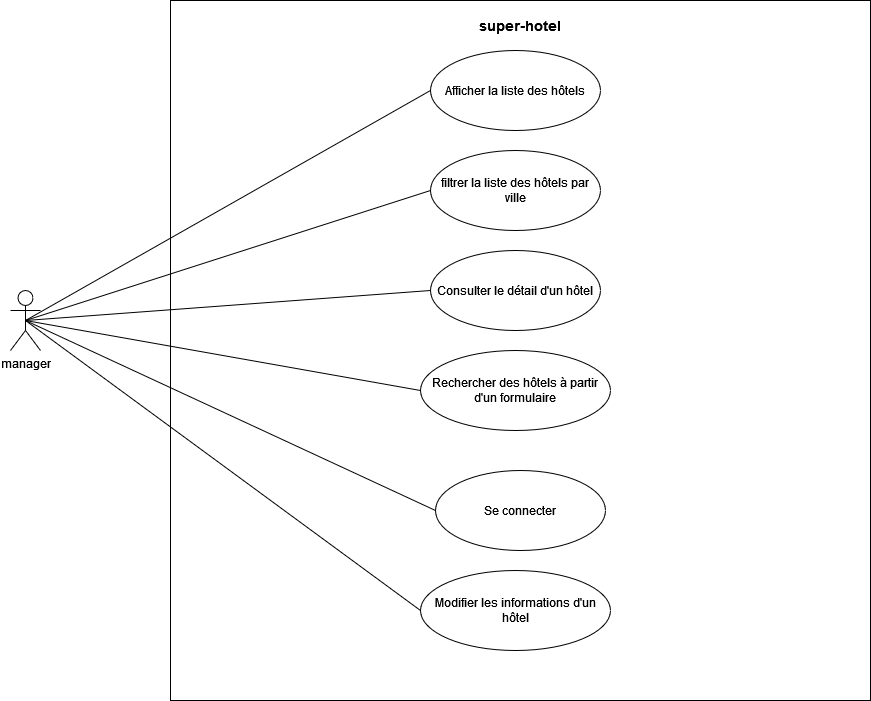

The diagram above was exported from draw.io. Its source (the exported page's mxGraphModel, read from the mxfile embedded in the PNG):
<mxGraphModel dx="1194" dy="752" grid="1" gridSize="10" guides="1" tooltips="1" connect="1" arrows="1" fold="1" page="1" pageScale="1" pageWidth="1169" pageHeight="1654" math="0" shadow="0">
  <root>
    <mxCell id="0" />
    <mxCell id="1" parent="0" />
    <mxCell id="zoqJWoWb2sXPraNzcc1k-1" value="&lt;div&gt;manager&lt;/div&gt;" style="shape=umlActor;verticalLabelPosition=bottom;verticalAlign=top;html=1;outlineConnect=0;" vertex="1" parent="1">
      <mxGeometry x="160" y="350" width="30" height="60" as="geometry" />
    </mxCell>
    <mxCell id="zoqJWoWb2sXPraNzcc1k-2" value="" style="whiteSpace=wrap;html=1;aspect=fixed;movable=0;resizable=0;rotatable=0;deletable=0;editable=0;locked=1;connectable=0;" vertex="1" parent="1">
      <mxGeometry x="320" y="60" width="700" height="700" as="geometry" />
    </mxCell>
    <mxCell id="zoqJWoWb2sXPraNzcc1k-3" value="Afficher la liste des hôtels" style="ellipse;whiteSpace=wrap;html=1;" vertex="1" parent="1">
      <mxGeometry x="580" y="110" width="170" height="80" as="geometry" />
    </mxCell>
    <mxCell id="zoqJWoWb2sXPraNzcc1k-4" value="filtrer la liste des hôtels par ville" style="ellipse;whiteSpace=wrap;html=1;" vertex="1" parent="1">
      <mxGeometry x="580" y="210" width="170" height="80" as="geometry" />
    </mxCell>
    <mxCell id="zoqJWoWb2sXPraNzcc1k-5" value="Consulter le détail d'un hôtel" style="ellipse;whiteSpace=wrap;html=1;" vertex="1" parent="1">
      <mxGeometry x="580" y="310" width="170" height="80" as="geometry" />
    </mxCell>
    <mxCell id="zoqJWoWb2sXPraNzcc1k-6" value="Se connecter" style="ellipse;whiteSpace=wrap;html=1;" vertex="1" parent="1">
      <mxGeometry x="585" y="530" width="170" height="80" as="geometry" />
    </mxCell>
    <mxCell id="zoqJWoWb2sXPraNzcc1k-7" value="Rechercher des hôtels à partir d'un formulaire" style="ellipse;whiteSpace=wrap;html=1;" vertex="1" parent="1">
      <mxGeometry x="570" y="410" width="190" height="80" as="geometry" />
    </mxCell>
    <mxCell id="zoqJWoWb2sXPraNzcc1k-8" value="Modifier les informations d'un hôtel" style="ellipse;whiteSpace=wrap;html=1;" vertex="1" parent="1">
      <mxGeometry x="570" y="630" width="190" height="80" as="geometry" />
    </mxCell>
    <mxCell id="zoqJWoWb2sXPraNzcc1k-10" value="super-hotel" style="text;html=1;align=center;verticalAlign=middle;whiteSpace=wrap;rounded=0;fontStyle=1;fontSize=14;" vertex="1" parent="1">
      <mxGeometry x="625" y="70" width="90" height="30" as="geometry" />
    </mxCell>
    <mxCell id="zoqJWoWb2sXPraNzcc1k-11" value="" style="endArrow=none;html=1;rounded=0;exitX=0.5;exitY=0.5;exitDx=0;exitDy=0;exitPerimeter=0;entryX=0;entryY=0.5;entryDx=0;entryDy=0;" edge="1" parent="1" source="zoqJWoWb2sXPraNzcc1k-1" target="zoqJWoWb2sXPraNzcc1k-3">
      <mxGeometry width="50" height="50" relative="1" as="geometry">
        <mxPoint x="560" y="430" as="sourcePoint" />
        <mxPoint x="610" y="380" as="targetPoint" />
      </mxGeometry>
    </mxCell>
    <mxCell id="zoqJWoWb2sXPraNzcc1k-12" value="" style="endArrow=none;html=1;rounded=0;exitX=0.5;exitY=0.5;exitDx=0;exitDy=0;exitPerimeter=0;entryX=0;entryY=0.5;entryDx=0;entryDy=0;" edge="1" parent="1" source="zoqJWoWb2sXPraNzcc1k-1" target="zoqJWoWb2sXPraNzcc1k-4">
      <mxGeometry width="50" height="50" relative="1" as="geometry">
        <mxPoint x="560" y="430" as="sourcePoint" />
        <mxPoint x="610" y="380" as="targetPoint" />
      </mxGeometry>
    </mxCell>
    <mxCell id="zoqJWoWb2sXPraNzcc1k-13" value="" style="endArrow=none;html=1;rounded=0;exitX=0.5;exitY=0.5;exitDx=0;exitDy=0;exitPerimeter=0;entryX=0;entryY=0.5;entryDx=0;entryDy=0;" edge="1" parent="1" source="zoqJWoWb2sXPraNzcc1k-1" target="zoqJWoWb2sXPraNzcc1k-5">
      <mxGeometry width="50" height="50" relative="1" as="geometry">
        <mxPoint x="560" y="430" as="sourcePoint" />
        <mxPoint x="610" y="380" as="targetPoint" />
      </mxGeometry>
    </mxCell>
    <mxCell id="zoqJWoWb2sXPraNzcc1k-14" value="" style="endArrow=none;html=1;rounded=0;exitX=0.5;exitY=0.5;exitDx=0;exitDy=0;exitPerimeter=0;entryX=0;entryY=0.5;entryDx=0;entryDy=0;" edge="1" parent="1" source="zoqJWoWb2sXPraNzcc1k-1" target="zoqJWoWb2sXPraNzcc1k-6">
      <mxGeometry width="50" height="50" relative="1" as="geometry">
        <mxPoint x="560" y="430" as="sourcePoint" />
        <mxPoint x="610" y="380" as="targetPoint" />
      </mxGeometry>
    </mxCell>
    <mxCell id="zoqJWoWb2sXPraNzcc1k-15" value="" style="endArrow=none;html=1;rounded=0;exitX=0.5;exitY=0.5;exitDx=0;exitDy=0;exitPerimeter=0;entryX=0;entryY=0.5;entryDx=0;entryDy=0;" edge="1" parent="1" source="zoqJWoWb2sXPraNzcc1k-1" target="zoqJWoWb2sXPraNzcc1k-7">
      <mxGeometry width="50" height="50" relative="1" as="geometry">
        <mxPoint x="560" y="430" as="sourcePoint" />
        <mxPoint x="610" y="380" as="targetPoint" />
      </mxGeometry>
    </mxCell>
    <mxCell id="zoqJWoWb2sXPraNzcc1k-16" value="" style="endArrow=none;html=1;rounded=0;exitX=0.5;exitY=0.5;exitDx=0;exitDy=0;exitPerimeter=0;entryX=0;entryY=0.5;entryDx=0;entryDy=0;" edge="1" parent="1" source="zoqJWoWb2sXPraNzcc1k-1" target="zoqJWoWb2sXPraNzcc1k-8">
      <mxGeometry width="50" height="50" relative="1" as="geometry">
        <mxPoint x="560" y="430" as="sourcePoint" />
        <mxPoint x="610" y="380" as="targetPoint" />
      </mxGeometry>
    </mxCell>
  </root>
</mxGraphModel>